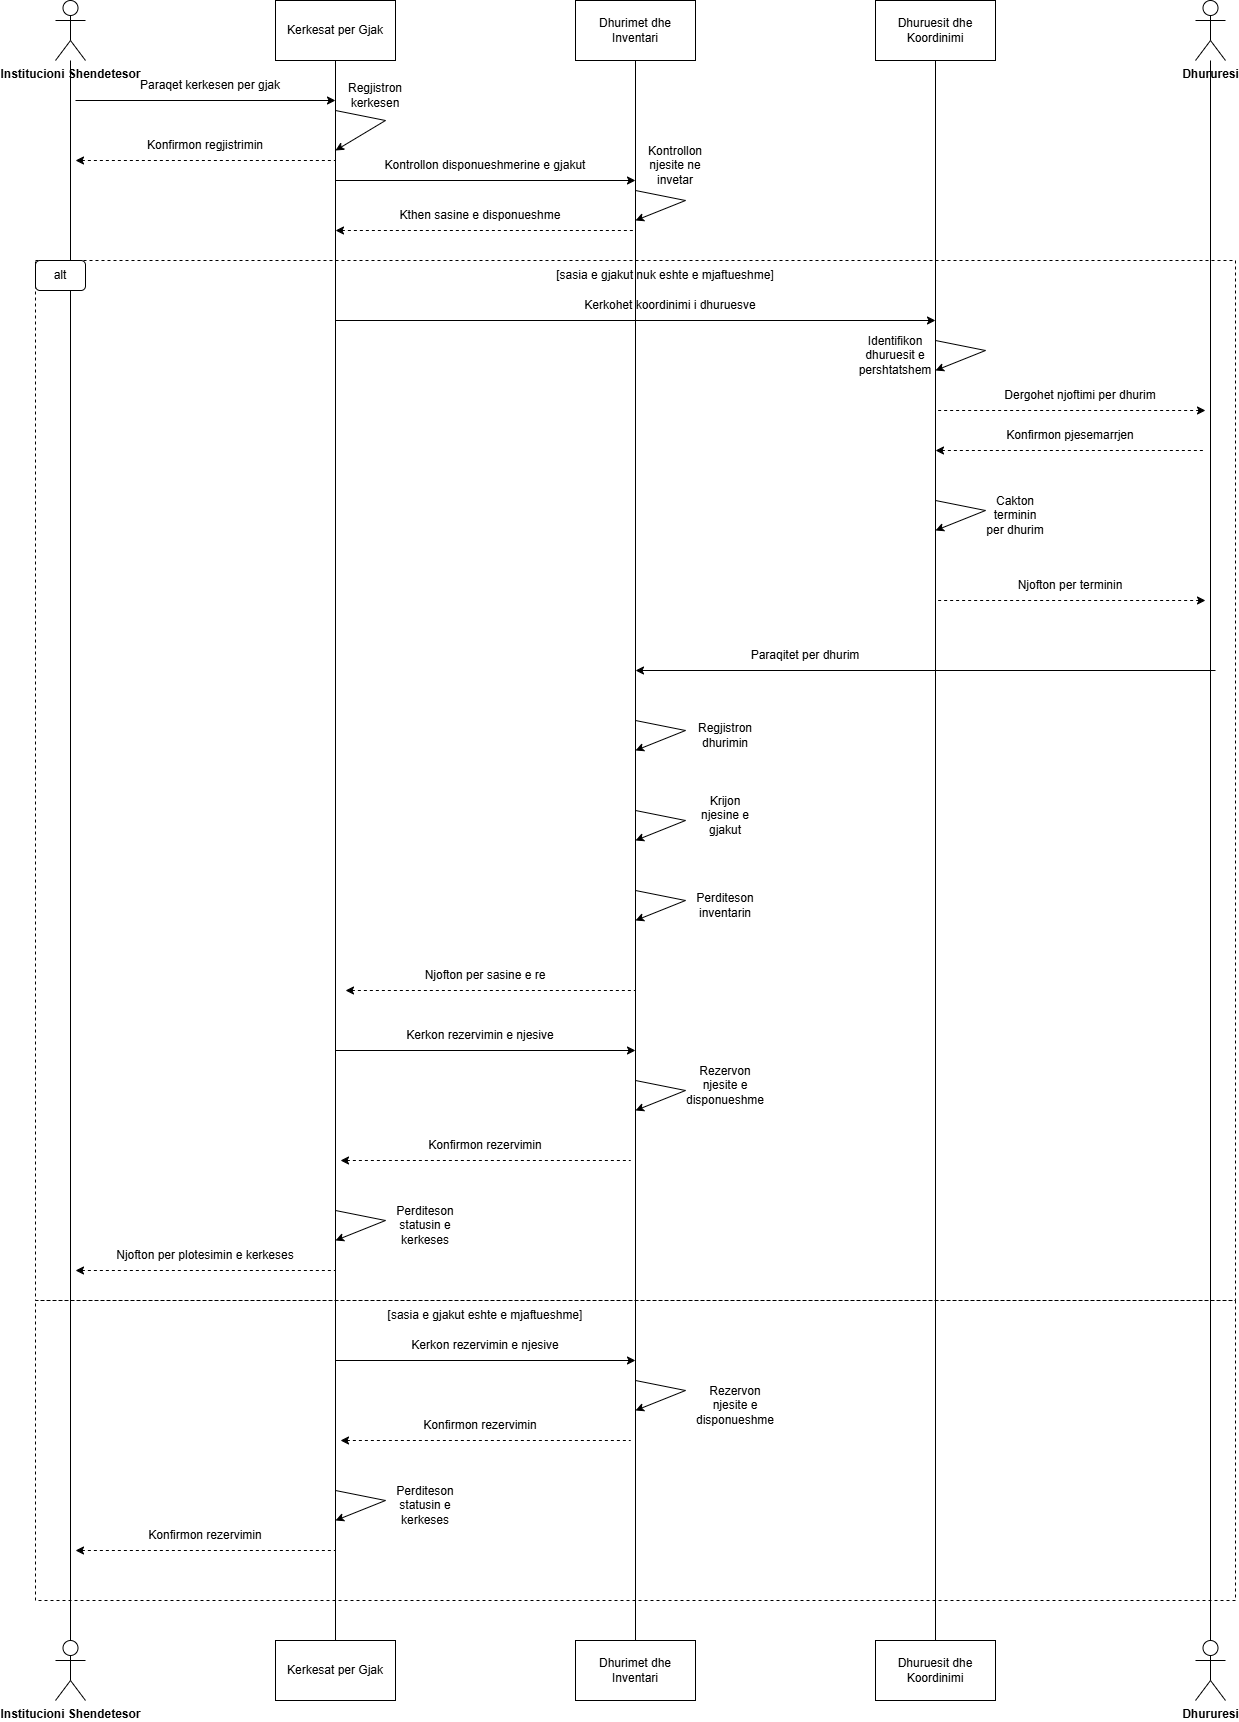

The diagram above was exported from draw.io. Its source (the exported page's mxGraphModel, read from the mxfile embedded in the PNG):
<mxGraphModel dx="1892" dy="626" grid="1" gridSize="10" guides="1" tooltips="1" connect="1" arrows="1" fold="1" page="1" pageScale="1" pageWidth="850" pageHeight="1100" math="0" shadow="0">
  <root>
    <mxCell id="0" />
    <mxCell id="1" parent="0" />
    <mxCell id="r41gK0iHOa8E9MXNKJJs-16" style="edgeStyle=orthogonalEdgeStyle;rounded=0;orthogonalLoop=1;jettySize=auto;html=1;endArrow=none;endFill=0;" parent="1" source="r41gK0iHOa8E9MXNKJJs-1" target="r41gK0iHOa8E9MXNKJJs-4" edge="1">
      <mxGeometry relative="1" as="geometry" />
    </mxCell>
    <mxCell id="r41gK0iHOa8E9MXNKJJs-1" value="&lt;b&gt;Institucioni Shendetesor&lt;/b&gt;" style="shape=umlActor;verticalLabelPosition=bottom;verticalAlign=top;html=1;outlineConnect=0;" parent="1" vertex="1">
      <mxGeometry x="-50" y="1690" width="30" height="60" as="geometry" />
    </mxCell>
    <mxCell id="r41gK0iHOa8E9MXNKJJs-4" value="&lt;b&gt;Institucioni Shendetesor&lt;/b&gt;" style="shape=umlActor;verticalLabelPosition=bottom;verticalAlign=top;html=1;outlineConnect=0;" parent="1" vertex="1">
      <mxGeometry x="-50" y="50" width="30" height="60" as="geometry" />
    </mxCell>
    <mxCell id="r41gK0iHOa8E9MXNKJJs-18" style="edgeStyle=orthogonalEdgeStyle;rounded=0;orthogonalLoop=1;jettySize=auto;html=1;endArrow=none;endFill=0;" parent="1" source="r41gK0iHOa8E9MXNKJJs-5" target="r41gK0iHOa8E9MXNKJJs-6" edge="1">
      <mxGeometry relative="1" as="geometry" />
    </mxCell>
    <mxCell id="r41gK0iHOa8E9MXNKJJs-5" value="&lt;b&gt;Dhururesi&lt;/b&gt;" style="shape=umlActor;verticalLabelPosition=bottom;verticalAlign=top;html=1;outlineConnect=0;" parent="1" vertex="1">
      <mxGeometry x="1090" y="1690" width="30" height="60" as="geometry" />
    </mxCell>
    <mxCell id="r41gK0iHOa8E9MXNKJJs-6" value="&lt;b&gt;Dhururesi&lt;/b&gt;" style="shape=umlActor;verticalLabelPosition=bottom;verticalAlign=top;html=1;outlineConnect=0;" parent="1" vertex="1">
      <mxGeometry x="1090" y="50" width="30" height="60" as="geometry" />
    </mxCell>
    <mxCell id="r41gK0iHOa8E9MXNKJJs-21" style="edgeStyle=orthogonalEdgeStyle;rounded=0;orthogonalLoop=1;jettySize=auto;html=1;entryX=0.5;entryY=1;entryDx=0;entryDy=0;endArrow=none;endFill=0;" parent="1" source="r41gK0iHOa8E9MXNKJJs-7" target="r41gK0iHOa8E9MXNKJJs-8" edge="1">
      <mxGeometry relative="1" as="geometry" />
    </mxCell>
    <mxCell id="r41gK0iHOa8E9MXNKJJs-7" value="Kerkesat per Gjak" style="rounded=0;whiteSpace=wrap;html=1;" parent="1" vertex="1">
      <mxGeometry x="170" y="1690" width="120" height="60" as="geometry" />
    </mxCell>
    <mxCell id="r41gK0iHOa8E9MXNKJJs-8" value="Kerkesat per Gjak" style="rounded=0;whiteSpace=wrap;html=1;" parent="1" vertex="1">
      <mxGeometry x="170" y="50" width="120" height="60" as="geometry" />
    </mxCell>
    <mxCell id="r41gK0iHOa8E9MXNKJJs-20" style="edgeStyle=orthogonalEdgeStyle;rounded=0;orthogonalLoop=1;jettySize=auto;html=1;exitX=0.5;exitY=0;exitDx=0;exitDy=0;entryX=0.5;entryY=1;entryDx=0;entryDy=0;endArrow=none;endFill=0;" parent="1" source="r41gK0iHOa8E9MXNKJJs-10" target="r41gK0iHOa8E9MXNKJJs-11" edge="1">
      <mxGeometry relative="1" as="geometry" />
    </mxCell>
    <mxCell id="r41gK0iHOa8E9MXNKJJs-10" value="Dhurimet dhe Inventari" style="rounded=0;whiteSpace=wrap;html=1;" parent="1" vertex="1">
      <mxGeometry x="470" y="1690" width="120" height="60" as="geometry" />
    </mxCell>
    <mxCell id="r41gK0iHOa8E9MXNKJJs-11" value="Dhurimet dhe Inventari" style="rounded=0;whiteSpace=wrap;html=1;" parent="1" vertex="1">
      <mxGeometry x="470" y="50" width="120" height="60" as="geometry" />
    </mxCell>
    <mxCell id="r41gK0iHOa8E9MXNKJJs-12" value="Dhuruesit dhe Koordinimi" style="rounded=0;whiteSpace=wrap;html=1;" parent="1" vertex="1">
      <mxGeometry x="770" y="50" width="120" height="60" as="geometry" />
    </mxCell>
    <mxCell id="r41gK0iHOa8E9MXNKJJs-19" style="edgeStyle=orthogonalEdgeStyle;rounded=0;orthogonalLoop=1;jettySize=auto;html=1;exitX=0.5;exitY=0;exitDx=0;exitDy=0;entryX=0.5;entryY=1;entryDx=0;entryDy=0;endArrow=none;endFill=0;" parent="1" source="r41gK0iHOa8E9MXNKJJs-13" target="r41gK0iHOa8E9MXNKJJs-12" edge="1">
      <mxGeometry relative="1" as="geometry" />
    </mxCell>
    <mxCell id="r41gK0iHOa8E9MXNKJJs-13" value="Dhuruesit dhe Koordinimi" style="rounded=0;whiteSpace=wrap;html=1;" parent="1" vertex="1">
      <mxGeometry x="770" y="1690" width="120" height="60" as="geometry" />
    </mxCell>
    <mxCell id="r41gK0iHOa8E9MXNKJJs-24" value="" style="endArrow=classic;html=1;rounded=0;" parent="1" edge="1">
      <mxGeometry width="50" height="50" relative="1" as="geometry">
        <mxPoint x="-30" y="150" as="sourcePoint" />
        <mxPoint x="230" y="150" as="targetPoint" />
      </mxGeometry>
    </mxCell>
    <mxCell id="r41gK0iHOa8E9MXNKJJs-27" value="Paraqet kerkesen per gjak" style="text;html=1;whiteSpace=wrap;strokeColor=none;fillColor=none;align=center;verticalAlign=middle;rounded=0;" parent="1" vertex="1">
      <mxGeometry x="20" y="120" width="170" height="30" as="geometry" />
    </mxCell>
    <mxCell id="r41gK0iHOa8E9MXNKJJs-30" value="" style="endArrow=none;dashed=1;html=1;rounded=0;startArrow=classic;startFill=1;" parent="1" edge="1">
      <mxGeometry width="50" height="50" relative="1" as="geometry">
        <mxPoint x="-30" y="210" as="sourcePoint" />
        <mxPoint x="230" y="210" as="targetPoint" />
      </mxGeometry>
    </mxCell>
    <mxCell id="r41gK0iHOa8E9MXNKJJs-31" value="Konfirmon regjistrimin" style="text;html=1;whiteSpace=wrap;strokeColor=none;fillColor=none;align=center;verticalAlign=middle;rounded=0;" parent="1" vertex="1">
      <mxGeometry x="20" y="180" width="160" height="30" as="geometry" />
    </mxCell>
    <mxCell id="r41gK0iHOa8E9MXNKJJs-32" value="" style="endArrow=classic;html=1;rounded=0;" parent="1" edge="1">
      <mxGeometry width="50" height="50" relative="1" as="geometry">
        <mxPoint x="230" y="160" as="sourcePoint" />
        <mxPoint x="230" y="200" as="targetPoint" />
        <Array as="points">
          <mxPoint x="280" y="170" />
        </Array>
      </mxGeometry>
    </mxCell>
    <mxCell id="r41gK0iHOa8E9MXNKJJs-33" value="Regjistron kerkesen" style="text;html=1;whiteSpace=wrap;strokeColor=none;fillColor=none;align=center;verticalAlign=middle;rounded=0;" parent="1" vertex="1">
      <mxGeometry x="240" y="130" width="60" height="30" as="geometry" />
    </mxCell>
    <mxCell id="r41gK0iHOa8E9MXNKJJs-34" value="" style="endArrow=classic;html=1;rounded=0;" parent="1" edge="1">
      <mxGeometry width="50" height="50" relative="1" as="geometry">
        <mxPoint x="230" y="230" as="sourcePoint" />
        <mxPoint x="530" y="230" as="targetPoint" />
      </mxGeometry>
    </mxCell>
    <mxCell id="r41gK0iHOa8E9MXNKJJs-35" value="" style="endArrow=none;dashed=1;html=1;rounded=0;startArrow=classic;startFill=1;" parent="1" edge="1">
      <mxGeometry width="50" height="50" relative="1" as="geometry">
        <mxPoint x="230" y="280" as="sourcePoint" />
        <mxPoint x="530" y="280" as="targetPoint" />
      </mxGeometry>
    </mxCell>
    <mxCell id="r41gK0iHOa8E9MXNKJJs-36" value="" style="endArrow=classic;html=1;rounded=0;" parent="1" edge="1">
      <mxGeometry width="50" height="50" relative="1" as="geometry">
        <mxPoint x="530" y="240" as="sourcePoint" />
        <mxPoint x="530" y="270" as="targetPoint" />
        <Array as="points">
          <mxPoint x="580" y="250" />
        </Array>
      </mxGeometry>
    </mxCell>
    <mxCell id="r41gK0iHOa8E9MXNKJJs-37" value="Kontrollon disponueshmerine e gjakut" style="text;html=1;whiteSpace=wrap;strokeColor=none;fillColor=none;align=center;verticalAlign=middle;rounded=0;" parent="1" vertex="1">
      <mxGeometry x="270" y="200" width="220" height="30" as="geometry" />
    </mxCell>
    <mxCell id="r41gK0iHOa8E9MXNKJJs-38" value="Kthen sasine e disponueshme" style="text;html=1;whiteSpace=wrap;strokeColor=none;fillColor=none;align=center;verticalAlign=middle;rounded=0;" parent="1" vertex="1">
      <mxGeometry x="280" y="250" width="190" height="30" as="geometry" />
    </mxCell>
    <mxCell id="r41gK0iHOa8E9MXNKJJs-40" value="Kontrollon njesite ne invetar" style="text;html=1;whiteSpace=wrap;strokeColor=none;fillColor=none;align=center;verticalAlign=middle;rounded=0;" parent="1" vertex="1">
      <mxGeometry x="530" y="200" width="80" height="30" as="geometry" />
    </mxCell>
    <mxCell id="r41gK0iHOa8E9MXNKJJs-41" value="" style="endArrow=classic;html=1;rounded=0;" parent="1" edge="1">
      <mxGeometry width="50" height="50" relative="1" as="geometry">
        <mxPoint x="230" y="370" as="sourcePoint" />
        <mxPoint x="830" y="370" as="targetPoint" />
      </mxGeometry>
    </mxCell>
    <mxCell id="r41gK0iHOa8E9MXNKJJs-43" value="Kerkohet koordinimi i dhuruesve" style="text;html=1;whiteSpace=wrap;strokeColor=none;fillColor=none;align=center;verticalAlign=middle;rounded=0;" parent="1" vertex="1">
      <mxGeometry x="440" y="340" width="250" height="30" as="geometry" />
    </mxCell>
    <mxCell id="r41gK0iHOa8E9MXNKJJs-44" value="" style="endArrow=classic;html=1;rounded=0;" parent="1" edge="1">
      <mxGeometry width="50" height="50" relative="1" as="geometry">
        <mxPoint x="830" y="390" as="sourcePoint" />
        <mxPoint x="830" y="420" as="targetPoint" />
        <Array as="points">
          <mxPoint x="880" y="400" />
        </Array>
      </mxGeometry>
    </mxCell>
    <mxCell id="r41gK0iHOa8E9MXNKJJs-45" value="" style="endArrow=none;dashed=1;html=1;rounded=0;startArrow=classic;startFill=1;" parent="1" edge="1">
      <mxGeometry width="50" height="50" relative="1" as="geometry">
        <mxPoint x="830" y="500" as="sourcePoint" />
        <mxPoint x="1100" y="500" as="targetPoint" />
      </mxGeometry>
    </mxCell>
    <mxCell id="r41gK0iHOa8E9MXNKJJs-46" value="" style="endArrow=none;dashed=1;html=1;rounded=0;startArrow=classic;startFill=1;" parent="1" edge="1">
      <mxGeometry width="50" height="50" relative="1" as="geometry">
        <mxPoint x="1100" y="460" as="sourcePoint" />
        <mxPoint x="830" y="460" as="targetPoint" />
      </mxGeometry>
    </mxCell>
    <mxCell id="r41gK0iHOa8E9MXNKJJs-47" value="Identifikon dhuruesit e pershtatshem" style="text;html=1;whiteSpace=wrap;strokeColor=none;fillColor=none;align=center;verticalAlign=middle;rounded=0;" parent="1" vertex="1">
      <mxGeometry x="760" y="390" width="60" height="30" as="geometry" />
    </mxCell>
    <mxCell id="r41gK0iHOa8E9MXNKJJs-48" value="Dergohet njoftimi per dhurim" style="text;html=1;whiteSpace=wrap;strokeColor=none;fillColor=none;align=center;verticalAlign=middle;rounded=0;" parent="1" vertex="1">
      <mxGeometry x="880" y="430" width="190" height="30" as="geometry" />
    </mxCell>
    <mxCell id="r41gK0iHOa8E9MXNKJJs-49" value="Konfirmon pjesemarrjen" style="text;html=1;whiteSpace=wrap;strokeColor=none;fillColor=none;align=center;verticalAlign=middle;rounded=0;" parent="1" vertex="1">
      <mxGeometry x="880" y="470" width="170" height="30" as="geometry" />
    </mxCell>
    <mxCell id="r41gK0iHOa8E9MXNKJJs-50" value="" style="endArrow=classic;html=1;rounded=0;" parent="1" edge="1">
      <mxGeometry width="50" height="50" relative="1" as="geometry">
        <mxPoint x="830" y="550" as="sourcePoint" />
        <mxPoint x="830" y="580" as="targetPoint" />
        <Array as="points">
          <mxPoint x="880" y="560" />
        </Array>
      </mxGeometry>
    </mxCell>
    <mxCell id="r41gK0iHOa8E9MXNKJJs-51" value="Cakton terminin per dhurim" style="text;html=1;whiteSpace=wrap;strokeColor=none;fillColor=none;align=center;verticalAlign=middle;rounded=0;" parent="1" vertex="1">
      <mxGeometry x="880" y="550" width="60" height="30" as="geometry" />
    </mxCell>
    <mxCell id="r41gK0iHOa8E9MXNKJJs-53" value="" style="endArrow=none;dashed=1;html=1;rounded=0;startArrow=classic;startFill=1;" parent="1" edge="1">
      <mxGeometry width="50" height="50" relative="1" as="geometry">
        <mxPoint x="1100" y="650" as="sourcePoint" />
        <mxPoint x="830" y="650" as="targetPoint" />
      </mxGeometry>
    </mxCell>
    <mxCell id="r41gK0iHOa8E9MXNKJJs-55" value="Njofton per terminin" style="text;html=1;whiteSpace=wrap;strokeColor=none;fillColor=none;align=center;verticalAlign=middle;rounded=0;" parent="1" vertex="1">
      <mxGeometry x="875" y="620" width="180" height="30" as="geometry" />
    </mxCell>
    <mxCell id="r41gK0iHOa8E9MXNKJJs-56" value="" style="endArrow=classic;html=1;rounded=0;" parent="1" edge="1">
      <mxGeometry width="50" height="50" relative="1" as="geometry">
        <mxPoint x="1110" y="720" as="sourcePoint" />
        <mxPoint x="530" y="720" as="targetPoint" />
      </mxGeometry>
    </mxCell>
    <mxCell id="r41gK0iHOa8E9MXNKJJs-58" value="Paraqitet per dhurim" style="text;html=1;whiteSpace=wrap;strokeColor=none;fillColor=none;align=center;verticalAlign=middle;rounded=0;" parent="1" vertex="1">
      <mxGeometry x="620" y="690" width="160" height="30" as="geometry" />
    </mxCell>
    <mxCell id="r41gK0iHOa8E9MXNKJJs-59" value="" style="endArrow=classic;html=1;rounded=0;" parent="1" edge="1">
      <mxGeometry width="50" height="50" relative="1" as="geometry">
        <mxPoint x="530" y="940" as="sourcePoint" />
        <mxPoint x="530" y="970" as="targetPoint" />
        <Array as="points">
          <mxPoint x="580" y="950" />
        </Array>
      </mxGeometry>
    </mxCell>
    <mxCell id="r41gK0iHOa8E9MXNKJJs-60" value="" style="endArrow=classic;html=1;rounded=0;" parent="1" edge="1">
      <mxGeometry width="50" height="50" relative="1" as="geometry">
        <mxPoint x="530" y="860" as="sourcePoint" />
        <mxPoint x="530" y="890" as="targetPoint" />
        <Array as="points">
          <mxPoint x="580" y="870" />
        </Array>
      </mxGeometry>
    </mxCell>
    <mxCell id="r41gK0iHOa8E9MXNKJJs-61" value="" style="endArrow=classic;html=1;rounded=0;" parent="1" edge="1">
      <mxGeometry width="50" height="50" relative="1" as="geometry">
        <mxPoint x="530" y="770" as="sourcePoint" />
        <mxPoint x="530" y="800" as="targetPoint" />
        <Array as="points">
          <mxPoint x="580" y="780" />
        </Array>
      </mxGeometry>
    </mxCell>
    <mxCell id="r41gK0iHOa8E9MXNKJJs-62" value="Regjistron dhurimin" style="text;html=1;whiteSpace=wrap;strokeColor=none;fillColor=none;align=center;verticalAlign=middle;rounded=0;" parent="1" vertex="1">
      <mxGeometry x="590" y="770" width="60" height="30" as="geometry" />
    </mxCell>
    <mxCell id="r41gK0iHOa8E9MXNKJJs-63" value="Krijon njesine e gjakut" style="text;html=1;whiteSpace=wrap;strokeColor=none;fillColor=none;align=center;verticalAlign=middle;rounded=0;" parent="1" vertex="1">
      <mxGeometry x="590" y="850" width="60" height="30" as="geometry" />
    </mxCell>
    <mxCell id="r41gK0iHOa8E9MXNKJJs-64" value="Perditeson inventarin" style="text;html=1;whiteSpace=wrap;strokeColor=none;fillColor=none;align=center;verticalAlign=middle;rounded=0;" parent="1" vertex="1">
      <mxGeometry x="590" y="940" width="60" height="30" as="geometry" />
    </mxCell>
    <mxCell id="r41gK0iHOa8E9MXNKJJs-65" value="" style="endArrow=none;dashed=1;html=1;rounded=0;startArrow=classic;startFill=1;" parent="1" edge="1">
      <mxGeometry width="50" height="50" relative="1" as="geometry">
        <mxPoint x="240" y="1040" as="sourcePoint" />
        <mxPoint x="530" y="1040" as="targetPoint" />
      </mxGeometry>
    </mxCell>
    <mxCell id="r41gK0iHOa8E9MXNKJJs-66" value="" style="endArrow=classic;html=1;rounded=0;" parent="1" edge="1">
      <mxGeometry width="50" height="50" relative="1" as="geometry">
        <mxPoint x="230" y="1100" as="sourcePoint" />
        <mxPoint x="530" y="1100" as="targetPoint" />
      </mxGeometry>
    </mxCell>
    <mxCell id="r41gK0iHOa8E9MXNKJJs-68" value="Njofton per sasine e re" style="text;html=1;whiteSpace=wrap;strokeColor=none;fillColor=none;align=center;verticalAlign=middle;rounded=0;" parent="1" vertex="1">
      <mxGeometry x="300" y="1010" width="160" height="30" as="geometry" />
    </mxCell>
    <mxCell id="r41gK0iHOa8E9MXNKJJs-69" value="Kerkon rezervimin e njesive" style="text;html=1;whiteSpace=wrap;strokeColor=none;fillColor=none;align=center;verticalAlign=middle;rounded=0;" parent="1" vertex="1">
      <mxGeometry x="295" y="1070" width="160" height="30" as="geometry" />
    </mxCell>
    <mxCell id="r41gK0iHOa8E9MXNKJJs-70" value="" style="endArrow=classic;html=1;rounded=0;" parent="1" edge="1">
      <mxGeometry width="50" height="50" relative="1" as="geometry">
        <mxPoint x="530" y="1130" as="sourcePoint" />
        <mxPoint x="530" y="1160" as="targetPoint" />
        <Array as="points">
          <mxPoint x="580" y="1140" />
        </Array>
      </mxGeometry>
    </mxCell>
    <mxCell id="r41gK0iHOa8E9MXNKJJs-71" value="" style="endArrow=none;dashed=1;html=1;rounded=0;startArrow=classic;startFill=1;" parent="1" edge="1">
      <mxGeometry width="50" height="50" relative="1" as="geometry">
        <mxPoint x="-30" y="1320" as="sourcePoint" />
        <mxPoint x="230" y="1320" as="targetPoint" />
      </mxGeometry>
    </mxCell>
    <mxCell id="r41gK0iHOa8E9MXNKJJs-72" value="" style="endArrow=none;dashed=1;html=1;rounded=0;startArrow=classic;startFill=1;" parent="1" edge="1">
      <mxGeometry width="50" height="50" relative="1" as="geometry">
        <mxPoint x="235" y="1210" as="sourcePoint" />
        <mxPoint x="525" y="1210" as="targetPoint" />
      </mxGeometry>
    </mxCell>
    <mxCell id="r41gK0iHOa8E9MXNKJJs-73" value="" style="endArrow=classic;html=1;rounded=0;" parent="1" edge="1">
      <mxGeometry width="50" height="50" relative="1" as="geometry">
        <mxPoint x="230" y="1260" as="sourcePoint" />
        <mxPoint x="230" y="1290" as="targetPoint" />
        <Array as="points">
          <mxPoint x="280" y="1270" />
        </Array>
      </mxGeometry>
    </mxCell>
    <mxCell id="r41gK0iHOa8E9MXNKJJs-75" value="" style="endArrow=none;dashed=1;html=1;rounded=0;startArrow=classic;startFill=1;" parent="1" edge="1">
      <mxGeometry width="50" height="50" relative="1" as="geometry">
        <mxPoint x="235" y="1490" as="sourcePoint" />
        <mxPoint x="525" y="1490" as="targetPoint" />
      </mxGeometry>
    </mxCell>
    <mxCell id="r41gK0iHOa8E9MXNKJJs-76" value="" style="endArrow=classic;html=1;rounded=0;" parent="1" edge="1">
      <mxGeometry width="50" height="50" relative="1" as="geometry">
        <mxPoint x="230" y="1410" as="sourcePoint" />
        <mxPoint x="530" y="1410" as="targetPoint" />
      </mxGeometry>
    </mxCell>
    <mxCell id="r41gK0iHOa8E9MXNKJJs-77" value="" style="endArrow=classic;html=1;rounded=0;" parent="1" edge="1">
      <mxGeometry width="50" height="50" relative="1" as="geometry">
        <mxPoint x="530" y="1430" as="sourcePoint" />
        <mxPoint x="530" y="1460" as="targetPoint" />
        <Array as="points">
          <mxPoint x="580" y="1440" />
        </Array>
      </mxGeometry>
    </mxCell>
    <mxCell id="r41gK0iHOa8E9MXNKJJs-78" value="" style="endArrow=none;dashed=1;html=1;rounded=0;startArrow=classic;startFill=1;" parent="1" edge="1">
      <mxGeometry width="50" height="50" relative="1" as="geometry">
        <mxPoint x="-30" y="1600" as="sourcePoint" />
        <mxPoint x="230" y="1600" as="targetPoint" />
      </mxGeometry>
    </mxCell>
    <mxCell id="r41gK0iHOa8E9MXNKJJs-79" value="" style="endArrow=classic;html=1;rounded=0;" parent="1" edge="1">
      <mxGeometry width="50" height="50" relative="1" as="geometry">
        <mxPoint x="230" y="1540" as="sourcePoint" />
        <mxPoint x="230" y="1570" as="targetPoint" />
        <Array as="points">
          <mxPoint x="280" y="1550" />
        </Array>
      </mxGeometry>
    </mxCell>
    <mxCell id="r41gK0iHOa8E9MXNKJJs-81" value="Rezervon njesite e disponueshme" style="text;html=1;whiteSpace=wrap;strokeColor=none;fillColor=none;align=center;verticalAlign=middle;rounded=0;" parent="1" vertex="1">
      <mxGeometry x="590" y="1120" width="60" height="30" as="geometry" />
    </mxCell>
    <mxCell id="r41gK0iHOa8E9MXNKJJs-82" value="Konfirmon rezervimin" style="text;html=1;whiteSpace=wrap;strokeColor=none;fillColor=none;align=center;verticalAlign=middle;rounded=0;" parent="1" vertex="1">
      <mxGeometry x="305" y="1180" width="150" height="30" as="geometry" />
    </mxCell>
    <mxCell id="r41gK0iHOa8E9MXNKJJs-83" value="Perditeson statusin e kerkeses" style="text;html=1;whiteSpace=wrap;strokeColor=none;fillColor=none;align=center;verticalAlign=middle;rounded=0;" parent="1" vertex="1">
      <mxGeometry x="290" y="1260" width="60" height="30" as="geometry" />
    </mxCell>
    <mxCell id="r41gK0iHOa8E9MXNKJJs-84" value="Njofton per plotesimin e kerkeses" style="text;html=1;whiteSpace=wrap;strokeColor=none;fillColor=none;align=center;verticalAlign=middle;rounded=0;" parent="1" vertex="1">
      <mxGeometry y="1290" width="200" height="30" as="geometry" />
    </mxCell>
    <mxCell id="r41gK0iHOa8E9MXNKJJs-85" value="Kerkon rezervimin e njesive" style="text;html=1;whiteSpace=wrap;strokeColor=none;fillColor=none;align=center;verticalAlign=middle;rounded=0;" parent="1" vertex="1">
      <mxGeometry x="300" y="1380" width="160" height="30" as="geometry" />
    </mxCell>
    <mxCell id="r41gK0iHOa8E9MXNKJJs-86" value="Rezervon njesite e disponueshme" style="text;html=1;whiteSpace=wrap;strokeColor=none;fillColor=none;align=center;verticalAlign=middle;rounded=0;" parent="1" vertex="1">
      <mxGeometry x="600" y="1440" width="60" height="30" as="geometry" />
    </mxCell>
    <mxCell id="r41gK0iHOa8E9MXNKJJs-88" value="Konfirmon rezervimin" style="text;html=1;whiteSpace=wrap;strokeColor=none;fillColor=none;align=center;verticalAlign=middle;rounded=0;" parent="1" vertex="1">
      <mxGeometry x="300" y="1460" width="150" height="30" as="geometry" />
    </mxCell>
    <mxCell id="r41gK0iHOa8E9MXNKJJs-89" value="Konfirmon rezervimin" style="text;html=1;whiteSpace=wrap;strokeColor=none;fillColor=none;align=center;verticalAlign=middle;rounded=0;" parent="1" vertex="1">
      <mxGeometry x="10" y="1570" width="180" height="30" as="geometry" />
    </mxCell>
    <mxCell id="r41gK0iHOa8E9MXNKJJs-90" value="Perditeson statusin e kerkeses" style="text;html=1;whiteSpace=wrap;strokeColor=none;fillColor=none;align=center;verticalAlign=middle;rounded=0;" parent="1" vertex="1">
      <mxGeometry x="290" y="1540" width="60" height="30" as="geometry" />
    </mxCell>
    <mxCell id="r41gK0iHOa8E9MXNKJJs-91" value="[sasia e gjakut eshte e mjaftueshme]" style="text;html=1;whiteSpace=wrap;strokeColor=none;fillColor=none;align=center;verticalAlign=middle;rounded=0;" parent="1" vertex="1">
      <mxGeometry x="250" y="1350" width="260" height="30" as="geometry" />
    </mxCell>
    <mxCell id="r41gK0iHOa8E9MXNKJJs-92" value="[sasia e gjakut nuk eshte e mjaftueshme]" style="text;html=1;whiteSpace=wrap;strokeColor=none;fillColor=none;align=center;verticalAlign=middle;rounded=0;" parent="1" vertex="1">
      <mxGeometry x="430" y="310" width="260" height="30" as="geometry" />
    </mxCell>
    <mxCell id="r41gK0iHOa8E9MXNKJJs-93" value="" style="rounded=0;whiteSpace=wrap;html=1;fillColor=none;dashed=1;" parent="1" vertex="1">
      <mxGeometry x="-70" y="310" width="1200" height="1040" as="geometry" />
    </mxCell>
    <mxCell id="r41gK0iHOa8E9MXNKJJs-94" value="" style="rounded=0;whiteSpace=wrap;html=1;fillColor=none;dashed=1;" parent="1" vertex="1">
      <mxGeometry x="-70" y="1350" width="1200" height="300" as="geometry" />
    </mxCell>
    <mxCell id="r41gK0iHOa8E9MXNKJJs-96" value="alt" style="rounded=1;whiteSpace=wrap;html=1;" parent="1" vertex="1">
      <mxGeometry x="-70" y="310" width="50" height="30" as="geometry" />
    </mxCell>
  </root>
</mxGraphModel>